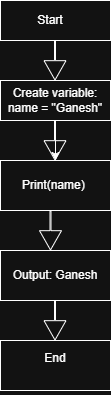

The diagram above was exported from draw.io. Its source (the exported page's mxGraphModel, read from the mxfile embedded in the PNG):
<mxGraphModel dx="786" dy="451" grid="1" gridSize="10" guides="1" tooltips="1" connect="1" arrows="1" fold="1" page="1" pageScale="1" pageWidth="850" pageHeight="1100" math="0" shadow="0">
  <root>
    <mxCell id="0" />
    <mxCell id="1" parent="0" />
    <mxCell id="EjGCAZF2GBbxaxh7ozWA-2" parent="1" style="rounded=0;whiteSpace=wrap;html=1;" value="Start&amp;nbsp; &amp;nbsp;" vertex="1">
      <mxGeometry height="40" width="110" x="350" y="20" as="geometry" />
    </mxCell>
    <mxCell id="EjGCAZF2GBbxaxh7ozWA-15" edge="1" parent="1" source="EjGCAZF2GBbxaxh7ozWA-3" style="edgeStyle=orthogonalEdgeStyle;rounded=0;orthogonalLoop=1;jettySize=auto;html=1;" target="EjGCAZF2GBbxaxh7ozWA-4" value="">
      <mxGeometry relative="1" as="geometry" />
    </mxCell>
    <mxCell id="EjGCAZF2GBbxaxh7ozWA-3" parent="1" style="rounded=0;whiteSpace=wrap;html=1;" value="Create variable: name = &quot;Ganesh&quot;" vertex="1">
      <mxGeometry height="40" width="110" x="350" y="100" as="geometry" />
    </mxCell>
    <mxCell id="EjGCAZF2GBbxaxh7ozWA-4" parent="1" style="rounded=0;whiteSpace=wrap;html=1;" value="&amp;nbsp;Print(name)&amp;nbsp;&amp;nbsp;" vertex="1">
      <mxGeometry height="50" width="110" x="350" y="180" as="geometry" />
    </mxCell>
    <mxCell id="EjGCAZF2GBbxaxh7ozWA-5" parent="1" style="rounded=0;whiteSpace=wrap;html=1;" value="&amp;nbsp; Output: Ganesh&amp;nbsp;&amp;nbsp;" vertex="1">
      <mxGeometry height="50" width="110" x="350" y="270" as="geometry" />
    </mxCell>
    <mxCell id="EjGCAZF2GBbxaxh7ozWA-6" parent="1" style="rounded=0;whiteSpace=wrap;html=1;" value="&#10;   End       &#10;&#10;" vertex="1">
      <mxGeometry height="50" width="110" x="350" y="360" as="geometry" />
    </mxCell>
    <mxCell id="EjGCAZF2GBbxaxh7ozWA-11" edge="1" parent="1" style="shape=flexArrow;endArrow=classic;html=1;rounded=0;width=1;endSize=6.11;" value="">
      <mxGeometry height="50" relative="1" width="50" as="geometry">
        <mxPoint x="404.5" y="140" as="sourcePoint" />
        <mxPoint x="404.5" y="180" as="targetPoint" />
      </mxGeometry>
    </mxCell>
    <mxCell id="EjGCAZF2GBbxaxh7ozWA-16" edge="1" parent="1" style="shape=flexArrow;endArrow=classic;html=1;rounded=0;width=1;endSize=6.11;" value="">
      <mxGeometry height="50" relative="1" width="50" as="geometry">
        <mxPoint x="404.5" y="60" as="sourcePoint" />
        <mxPoint x="404.5" y="100" as="targetPoint" />
      </mxGeometry>
    </mxCell>
    <mxCell id="EjGCAZF2GBbxaxh7ozWA-17" edge="1" parent="1" style="shape=flexArrow;endArrow=classic;html=1;rounded=0;width=1;endSize=6.11;" value="">
      <mxGeometry height="50" relative="1" width="50" as="geometry">
        <mxPoint x="400" y="230" as="sourcePoint" />
        <mxPoint x="400" y="270" as="targetPoint" />
      </mxGeometry>
    </mxCell>
    <mxCell id="EjGCAZF2GBbxaxh7ozWA-18" edge="1" parent="1" style="shape=flexArrow;endArrow=classic;html=1;rounded=0;width=1;endSize=6.11;" value="">
      <mxGeometry height="50" relative="1" width="50" as="geometry">
        <mxPoint x="404.5" y="320" as="sourcePoint" />
        <mxPoint x="404.5" y="360" as="targetPoint" />
      </mxGeometry>
    </mxCell>
  </root>
</mxGraphModel>